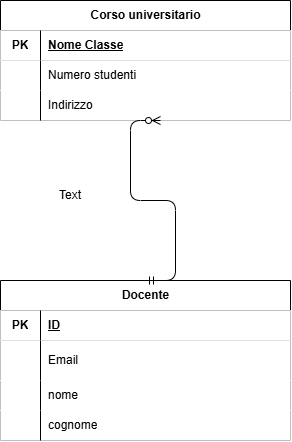

The diagram above was exported from draw.io. Its source (the exported page's mxGraphModel, read from the mxfile embedded in the PNG):
<mxGraphModel dx="571" dy="618" grid="1" gridSize="10" guides="1" tooltips="1" connect="1" arrows="1" fold="1" page="1" pageScale="1" pageWidth="850" pageHeight="1100" math="0" shadow="0">
  <root>
    <mxCell id="0" />
    <mxCell id="1" parent="0" />
    <mxCell id="bEDtv5hZTQZTQzAZNf3x-1" parent="1" style="shape=table;startSize=30;container=1;collapsible=1;childLayout=tableLayout;fixedRows=1;rowLines=0;fontStyle=1;align=center;resizeLast=1;html=1;" value="Corso universitario" vertex="1">
      <mxGeometry height="120" width="290" x="190" y="80" as="geometry" />
    </mxCell>
    <mxCell id="bEDtv5hZTQZTQzAZNf3x-2" parent="bEDtv5hZTQZTQzAZNf3x-1" style="shape=tableRow;horizontal=0;startSize=0;swimlaneHead=0;swimlaneBody=0;collapsible=0;dropTarget=0;points=[[0,0.5],[1,0.5]];portConstraint=eastwest;top=0;left=0;right=0;bottom=1;" value="" vertex="1">
      <mxGeometry height="30" width="290" y="30" as="geometry" />
    </mxCell>
    <mxCell id="bEDtv5hZTQZTQzAZNf3x-3" parent="bEDtv5hZTQZTQzAZNf3x-2" style="shape=partialRectangle;connectable=0;top=0;left=0;bottom=0;right=0;fontStyle=1;overflow=hidden;whiteSpace=wrap;html=1;" value="PK" vertex="1">
      <mxGeometry height="30" width="40" as="geometry">
        <mxRectangle height="30" width="40" as="alternateBounds" />
      </mxGeometry>
    </mxCell>
    <mxCell id="bEDtv5hZTQZTQzAZNf3x-4" parent="bEDtv5hZTQZTQzAZNf3x-2" style="shape=partialRectangle;connectable=0;top=0;left=0;bottom=0;right=0;align=left;spacingLeft=6;fontStyle=5;overflow=hidden;whiteSpace=wrap;html=1;" value="Nome Classe" vertex="1">
      <mxGeometry height="30" width="250" x="40" as="geometry">
        <mxRectangle height="30" width="250" as="alternateBounds" />
      </mxGeometry>
    </mxCell>
    <mxCell id="bEDtv5hZTQZTQzAZNf3x-5" parent="bEDtv5hZTQZTQzAZNf3x-1" style="shape=tableRow;horizontal=0;startSize=0;swimlaneHead=0;swimlaneBody=0;collapsible=0;dropTarget=0;points=[[0,0.5],[1,0.5]];portConstraint=eastwest;top=0;left=0;right=0;bottom=0;" value="" vertex="1">
      <mxGeometry height="30" width="290" y="60" as="geometry" />
    </mxCell>
    <mxCell id="bEDtv5hZTQZTQzAZNf3x-6" parent="bEDtv5hZTQZTQzAZNf3x-5" style="shape=partialRectangle;connectable=0;top=0;left=0;bottom=0;right=0;editable=1;overflow=hidden;whiteSpace=wrap;html=1;" value="" vertex="1">
      <mxGeometry height="30" width="40" as="geometry">
        <mxRectangle height="30" width="40" as="alternateBounds" />
      </mxGeometry>
    </mxCell>
    <mxCell id="bEDtv5hZTQZTQzAZNf3x-7" parent="bEDtv5hZTQZTQzAZNf3x-5" style="shape=partialRectangle;connectable=0;top=0;left=0;bottom=0;right=0;align=left;spacingLeft=6;overflow=hidden;whiteSpace=wrap;html=1;" value="Numero studenti" vertex="1">
      <mxGeometry height="30" width="250" x="40" as="geometry">
        <mxRectangle height="30" width="250" as="alternateBounds" />
      </mxGeometry>
    </mxCell>
    <mxCell id="bEDtv5hZTQZTQzAZNf3x-8" parent="bEDtv5hZTQZTQzAZNf3x-1" style="shape=tableRow;horizontal=0;startSize=0;swimlaneHead=0;swimlaneBody=0;collapsible=0;dropTarget=0;points=[[0,0.5],[1,0.5]];portConstraint=eastwest;top=0;left=0;right=0;bottom=0;" value="" vertex="1">
      <mxGeometry height="30" width="290" y="90" as="geometry" />
    </mxCell>
    <mxCell id="bEDtv5hZTQZTQzAZNf3x-9" parent="bEDtv5hZTQZTQzAZNf3x-8" style="shape=partialRectangle;connectable=0;top=0;left=0;bottom=0;right=0;editable=1;overflow=hidden;whiteSpace=wrap;html=1;" value="" vertex="1">
      <mxGeometry height="30" width="40" as="geometry">
        <mxRectangle height="30" width="40" as="alternateBounds" />
      </mxGeometry>
    </mxCell>
    <mxCell id="bEDtv5hZTQZTQzAZNf3x-10" parent="bEDtv5hZTQZTQzAZNf3x-8" style="shape=partialRectangle;connectable=0;top=0;left=0;bottom=0;right=0;align=left;spacingLeft=6;overflow=hidden;whiteSpace=wrap;html=1;" value="Indirizzo" vertex="1">
      <mxGeometry height="30" width="250" x="40" as="geometry">
        <mxRectangle height="30" width="250" as="alternateBounds" />
      </mxGeometry>
    </mxCell>
    <mxCell id="bEDtv5hZTQZTQzAZNf3x-11" parent="1" style="shape=table;startSize=30;container=1;collapsible=1;childLayout=tableLayout;fixedRows=1;rowLines=0;fontStyle=1;align=center;resizeLast=1;html=1;" value="Docente" vertex="1">
      <mxGeometry height="160" width="290" x="190" y="360" as="geometry" />
    </mxCell>
    <mxCell id="bEDtv5hZTQZTQzAZNf3x-12" parent="bEDtv5hZTQZTQzAZNf3x-11" style="shape=tableRow;horizontal=0;startSize=0;swimlaneHead=0;swimlaneBody=0;collapsible=0;dropTarget=0;points=[[0,0.5],[1,0.5]];portConstraint=eastwest;top=0;left=0;right=0;bottom=1;" value="" vertex="1">
      <mxGeometry height="30" width="290" y="30" as="geometry" />
    </mxCell>
    <mxCell id="bEDtv5hZTQZTQzAZNf3x-13" parent="bEDtv5hZTQZTQzAZNf3x-12" style="shape=partialRectangle;connectable=0;top=0;left=0;bottom=0;right=0;fontStyle=1;overflow=hidden;whiteSpace=wrap;html=1;" value="PK" vertex="1">
      <mxGeometry height="30" width="40" as="geometry">
        <mxRectangle height="30" width="40" as="alternateBounds" />
      </mxGeometry>
    </mxCell>
    <mxCell id="bEDtv5hZTQZTQzAZNf3x-14" parent="bEDtv5hZTQZTQzAZNf3x-12" style="shape=partialRectangle;connectable=0;top=0;left=0;bottom=0;right=0;align=left;spacingLeft=6;fontStyle=5;overflow=hidden;whiteSpace=wrap;html=1;" value="ID" vertex="1">
      <mxGeometry height="30" width="250" x="40" as="geometry">
        <mxRectangle height="30" width="250" as="alternateBounds" />
      </mxGeometry>
    </mxCell>
    <mxCell id="bEDtv5hZTQZTQzAZNf3x-15" parent="bEDtv5hZTQZTQzAZNf3x-11" style="shape=tableRow;horizontal=0;startSize=0;swimlaneHead=0;swimlaneBody=0;collapsible=0;dropTarget=0;points=[[0,0.5],[1,0.5]];portConstraint=eastwest;top=0;left=0;right=0;bottom=0;" value="" vertex="1">
      <mxGeometry height="40" width="290" y="60" as="geometry" />
    </mxCell>
    <mxCell id="bEDtv5hZTQZTQzAZNf3x-16" parent="bEDtv5hZTQZTQzAZNf3x-15" style="shape=partialRectangle;connectable=0;top=0;left=0;bottom=0;right=0;editable=1;overflow=hidden;whiteSpace=wrap;html=1;" value="" vertex="1">
      <mxGeometry height="40" width="40" as="geometry">
        <mxRectangle height="40" width="40" as="alternateBounds" />
      </mxGeometry>
    </mxCell>
    <mxCell id="bEDtv5hZTQZTQzAZNf3x-17" parent="bEDtv5hZTQZTQzAZNf3x-15" style="shape=partialRectangle;connectable=0;top=0;left=0;bottom=0;right=0;align=left;spacingLeft=6;overflow=hidden;whiteSpace=wrap;html=1;" value="Email" vertex="1">
      <mxGeometry height="40" width="250" x="40" as="geometry">
        <mxRectangle height="40" width="250" as="alternateBounds" />
      </mxGeometry>
    </mxCell>
    <mxCell id="bEDtv5hZTQZTQzAZNf3x-18" parent="bEDtv5hZTQZTQzAZNf3x-11" style="shape=tableRow;horizontal=0;startSize=0;swimlaneHead=0;swimlaneBody=0;collapsible=0;dropTarget=0;points=[[0,0.5],[1,0.5]];portConstraint=eastwest;top=0;left=0;right=0;bottom=0;" value="" vertex="1">
      <mxGeometry height="30" width="290" y="100" as="geometry" />
    </mxCell>
    <mxCell id="bEDtv5hZTQZTQzAZNf3x-19" parent="bEDtv5hZTQZTQzAZNf3x-18" style="shape=partialRectangle;connectable=0;top=0;left=0;bottom=0;right=0;editable=1;overflow=hidden;whiteSpace=wrap;html=1;" value="" vertex="1">
      <mxGeometry height="30" width="40" as="geometry">
        <mxRectangle height="30" width="40" as="alternateBounds" />
      </mxGeometry>
    </mxCell>
    <mxCell id="bEDtv5hZTQZTQzAZNf3x-20" parent="bEDtv5hZTQZTQzAZNf3x-18" style="shape=partialRectangle;connectable=0;top=0;left=0;bottom=0;right=0;align=left;spacingLeft=6;overflow=hidden;whiteSpace=wrap;html=1;" value="nome" vertex="1">
      <mxGeometry height="30" width="250" x="40" as="geometry">
        <mxRectangle height="30" width="250" as="alternateBounds" />
      </mxGeometry>
    </mxCell>
    <mxCell id="bEDtv5hZTQZTQzAZNf3x-21" parent="bEDtv5hZTQZTQzAZNf3x-11" style="shape=tableRow;horizontal=0;startSize=0;swimlaneHead=0;swimlaneBody=0;collapsible=0;dropTarget=0;points=[[0,0.5],[1,0.5]];portConstraint=eastwest;top=0;left=0;right=0;bottom=0;" value="" vertex="1">
      <mxGeometry height="30" width="290" y="130" as="geometry" />
    </mxCell>
    <mxCell id="bEDtv5hZTQZTQzAZNf3x-22" parent="bEDtv5hZTQZTQzAZNf3x-21" style="shape=partialRectangle;connectable=0;top=0;left=0;bottom=0;right=0;editable=1;overflow=hidden;whiteSpace=wrap;html=1;" value="" vertex="1">
      <mxGeometry height="30" width="40" as="geometry">
        <mxRectangle height="30" width="40" as="alternateBounds" />
      </mxGeometry>
    </mxCell>
    <mxCell id="bEDtv5hZTQZTQzAZNf3x-23" parent="bEDtv5hZTQZTQzAZNf3x-21" style="shape=partialRectangle;connectable=0;top=0;left=0;bottom=0;right=0;align=left;spacingLeft=6;overflow=hidden;whiteSpace=wrap;html=1;" value="cognome" vertex="1">
      <mxGeometry height="30" width="250" x="40" as="geometry">
        <mxRectangle height="30" width="250" as="alternateBounds" />
      </mxGeometry>
    </mxCell>
    <mxCell id="bEDtv5hZTQZTQzAZNf3x-26" edge="1" parent="1" source="bEDtv5hZTQZTQzAZNf3x-11" style="edgeStyle=entityRelationEdgeStyle;fontSize=12;html=1;endArrow=ERzeroToMany;startArrow=ERmandOne;exitX=0.5;exitY=0;exitDx=0;exitDy=0;" value="">
      <mxGeometry height="100" relative="1" width="100" as="geometry">
        <mxPoint x="250" y="300" as="sourcePoint" />
        <mxPoint x="350" y="200" as="targetPoint" />
      </mxGeometry>
    </mxCell>
    <mxCell id="qOyXb2fwpaNvT5lW0y3C-1" parent="1" style="text;html=1;whiteSpace=wrap;strokeColor=none;fillColor=none;align=center;verticalAlign=middle;rounded=0;" value="Text" vertex="1">
      <mxGeometry height="30" width="60" x="230" y="260" as="geometry" />
    </mxCell>
  </root>
</mxGraphModel>